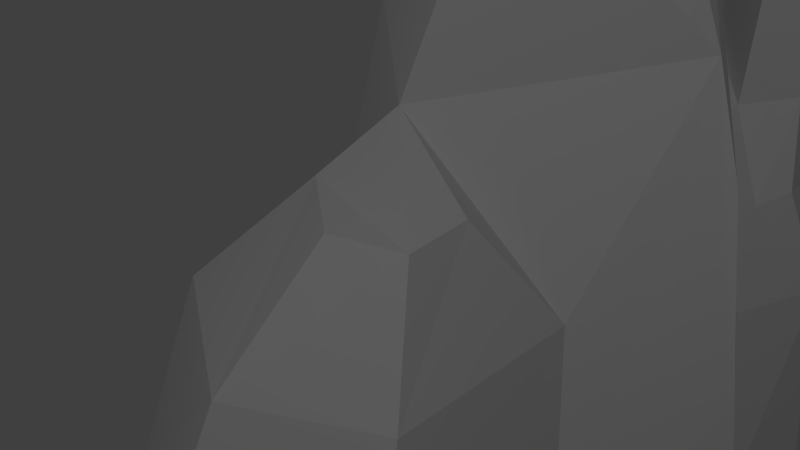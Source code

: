 # Source: RockFormation2.blend  (saved by Blender 2.78.0; exported with 4.5.12 LTS)
import bpy
from mathutils import Matrix  # noqa: F401  (used for matrix-valued properties, if any)

bpy.ops.wm.read_factory_settings(use_empty=True)
scene = bpy.context.scene
scene.name = 'Scene'

# ---- collections
col_collection_1 = bpy.data.collections.new('Collection 1'); scene.collection.children.link(col_collection_1)

# ---- materials (node trees are filled in below, after node groups)
mat_material = bpy.data.materials.new('Material')
mat_material.alpha_threshold = 0.0
mat_material.use_transparent_shadow = False
mat_material.roughness = 0.5
mat_material.specular_intensity = 0.0
mat_material.line_color = (0.0, 0.0, 0.0, 1.0)

# ---- material node trees

# ---- world
world_world = bpy.data.worlds.new('World'); scene.world = world_world
world_world.color = (0.05088, 0.05088, 0.05088)
world_world.use_sun_shadow = False
world_world.sun_shadow_jitter_overblur = 0.0
world_world.cycles.sampling_method = 'NONE'
world_world.cycles.sample_map_resolution = 256
world_world.light_settings.distance = 20.0

# ---- cameras
cam_camera = bpy.data.cameras.new('Camera')
cam_camera.clip_end = 100.0
cam_camera.lens = 35.0
cam_camera.sensor_width = 32.0
cam_camera.sensor_height = 18.0
cam_camera.ortho_scale = 7.314
cam_camera.dof.focus_distance = 0.0
cam_camera.dof.aperture_fstop = 128.0

# ---- lights
light_lamp = bpy.data.lights.new('Lamp', 'POINT')
light_lamp.transmission_factor = 0.0
light_lamp.cutoff_distance = 30.0
light_lamp.energy = 100.0
light_lamp.shadow_buffer_clip_start = 1.001
light_lamp.shadow_soft_size = 0.1
light_lamp.shadow_maximum_resolution = 0.006
light_lamp.use_absolute_resolution = True
light_lamp.cycles.use_multiple_importance_sampling = False

# ---- meshes
me_plane_005 = bpy.data.meshes.new('Plane.005')
me_plane_005.from_pydata([(-1.143, 0.002996, -1.513), (-1.269, 0.002996, -0.3163), (-0.1728, 0.002996, -1.188), (0.05695, 1.584, -0.9617), (-1.485, 0.002996, -0.9282), (-0.5311, 0.002996, -1.41), (-0.508, 0.9282, -1.292), (-1.349, 0.9126, -1.008), (-1.118, 0.9126, -0.3611), (-0.2348, 0.8971, -1.036), (-0.4749, 1.597, -0.7955), (-0.9734, 1.851, 0.2291), (-1.094, 0.8414, -1.398), (1.761, 0.00253, 0.5185), (0.6734, 0.00253, -0.6806), (0.7868, 0.00253, 1.254), (0.1588, 0.00253, 0.7027), (1.561, 0.00253, -0.3755), (1.307, 1.097, 0.3064), (1.176, 1.097, -0.2822), (0.4173, 1.097, -0.5355), (0.2257, 1.097, 0.3909), (0.5916, 1.547, 0.3593), (0.9039, 1.547, 0.1235), (0.8878, 1.547, -0.1663), (0.6163, 1.547, -0.2361), (0.3784, 1.775, 0.1428), (0.7508, 1.059, 0.8485), (-1.572, 0.006334, 1.016), (-0.8305, 0.006334, 1.368), (-1.507, 0.008099, 0.5204), (-0.3056, 0.00405, 1.025), (-1.218, 0.6274, 0.4966), (-1.305, 0.5339, 0.9054), (-0.833, 0.5339, 1.125), (-0.3206, 1.048, 0.789), (-1.07, 1.151, 0.4242), (-1.104, 1.026, 0.7017), (-0.5363, 1.151, 0.6366), (-0.7296, 1.038, 0.9203), (-1.612, -3.252e-08, 0.06681), (-0.1358, 2.931, -0.4126), (0.3284, -5.68e-08, -1.289), (-0.3227, 1.193, 0.7561), (-0.8595, 2.681, -0.3902), (-0.8763, 2.551, 0.03401), (0.2396, 2.706, -0.1361), (-0.2981, 1.911, 0.5831), (-0.5002, 2.567, 0.306), (-0.004193, 2.475, 0.1962), (-1.035, 1.872, -0.575), (-0.01771, 1.992, -0.8188), (-0.6236, 2.888, -0.4572), (-1.451, 0.6614, 0.04053), (0.1927, 0.7921, -1.125), (-1.101, 1.392, -0.4903), (-0.3142, 0.5987, 0.8906), (-0.5065, 1.33, -1.112), (-1.177, 1.292, -0.9602), (-0.9836, 1.221, -1.197), (-0.31, 1.251, -0.9284), (-1.078, 1.756, -0.9125), (-1.177, 1.292, -0.9602), (-0.9836, 1.221, -1.197), (-0.6491, 1.662, -1.056), (-0.94, 1.682, -1.098), (-0.5707, 1.616, -0.8449), (-0.9859, 1.787, -0.6603), (-0.9975, 2.751, -0.9315), (-0.7358, 2.658, -1.025), (-0.923, 2.699, -1.065), (-0.6851, 2.71, -0.8485), (-0.9256, 2.763, -0.7547), (-0.4277, 1.275, -1.003)], [], [(2, 5, 6, 9), (4, 1, 8, 7), (42, 54, 3, 51, 20, 14), (4, 7, 12, 0), (18, 19, 24, 23), (13, 17, 19, 18), (17, 14, 20, 19), (23, 24, 25, 26, 22), (26, 25, 20), (19, 20, 25, 24), (15, 27, 21, 16), (22, 26, 21, 27), (22, 27, 18, 23), (15, 13, 18, 27), (28, 29, 34, 33), (30, 28, 33, 32), (32, 33, 37, 36), (34, 56, 35, 39), (31, 56, 34, 29), (51, 46, 26, 20), (48, 47, 49), (45, 11, 36, 38, 48), (46, 49, 47, 26), (1, 40, 53, 8), (41, 51, 52), (41, 46, 51), (26, 47, 43, 21), (44, 50, 11, 45), (21, 43, 35, 56, 31, 16), (40, 30, 32, 53), (3, 54, 9, 60, 10), (2, 9, 54, 42), (49, 46, 41, 48), (44, 45, 52), (45, 48, 41, 52), (3, 10, 52, 51), (52, 10, 50, 44), (5, 0, 12, 6), (34, 39, 37, 33), (37, 39, 38, 36), (39, 35, 38), (43, 47, 48, 38, 35), (50, 55, 36, 11), (32, 36, 55, 8), (8, 53, 32), (12, 7, 58, 59), (6, 12, 59, 57), (7, 8, 55, 58), (9, 6, 57, 73, 60), (10, 60, 73, 66), (63, 62, 61, 65), (59, 58, 62, 63), (65, 64, 57, 63), (50, 67, 61, 62, 55), (50, 10, 66, 67), (67, 66, 71, 72), (61, 67, 72, 68), (66, 64, 69, 71), (64, 65, 70, 69), (65, 61, 68, 70), (68, 72, 71, 70), (69, 70, 71), (64, 66, 73, 57)])
_uv = me_plane_005.uv_layers.new(name='UVMap')
_uv.uv.foreach_set('vector', [0.2178, 0.4753, 0.2757, 0.4771, 0.2679, 0.6073, 0.2149, 0.605, 0.2781, 0.4179, 0.1873, 0.4205, 0.182, 0.2871, 0.2781, 0.2843, 0.7211, 0.46, 0.7017, 0.3433, 0.6822, 0.2266, 0.6772, 0.1634, 0.7717, 0.2744, 0.8131, 0.4322, 0.7912, 0.938, 0.81, 0.806, 0.8757, 0.8158, 0.8862, 0.938, 0.3845, 0.577, 0.3103, 0.577, 0.3086, 0.5, 0.3408, 0.4974, 0.4189, 0.7454, 0.3063, 0.7454, 0.3103, 0.577, 0.3845, 0.577, 0.4998, 0.4941, 0.6199, 0.5113, 0.6199, 0.6743, 0.5173, 0.6593, 0.2141, 0.933, 0.2377, 0.9017, 0.2754, 0.9129, 0.2754, 0.9855, 0.2338, 0.9813, 0.6065, 0.7921, 0.5794, 0.7401, 0.6199, 0.6743, 0.5173, 0.6593, 0.6199, 0.6743, 0.5794, 0.7401, 0.5426, 0.7341, 0.6481, 0.7829, 0.6676, 0.6203, 0.763, 0.6003, 0.763, 0.7648, 0.7149, 0.5326, 0.7532, 0.4941, 0.763, 0.6003, 0.6676, 0.6203, 0.1361, 0.4753, 0.1562, 0.5616, 0.04857, 0.5527, 0.08103, 0.4753, 0.1859, 0.7223, 0.01411, 0.7223, 0.04857, 0.5527, 0.1562, 0.5616, 0.1294, 0.9139, 0.01411, 0.9139, 0.02946, 0.8313, 0.1024, 0.8315, 0.07999, 0.4376, 0.01411, 0.4463, 0.01687, 0.363, 0.06953, 0.3419, 0.06953, 0.3419, 0.01687, 0.363, 0.03482, 0.2852, 0.07092, 0.2628, 0.3063, 0.09801, 0.3815, 0.125, 0.3714, 0.1908, 0.3142, 0.1777, 0.3948, 0.03802, 0.3815, 0.125, 0.3063, 0.09801, 0.3094, 0.01447, 0.6772, 0.1634, 0.7485, 0.03512, 0.8131, 0.147, 0.7717, 0.2744, 0.3276, 0.4181, 0.3569, 0.318, 0.3974, 0.4174, 0.9081, 0.4941, 0.9081, 0.6001, 0.9081, 0.7061, 0.828, 0.7035, 0.8429, 0.4955, 0.4402, 0.4684, 0.3974, 0.4174, 0.3569, 0.318, 0.4716, 0.3303, 0.5713, 0.9546, 0.4998, 0.966, 0.5033, 0.8675, 0.5713, 0.821, 0.649, 0.01787, 0.6456, 0.1648, 0.5806, 0.01447, 0.6783, 0.01447, 0.7485, 0.03512, 0.6772, 0.1634, 0.4716, 0.3303, 0.3569, 0.318, 0.3681, 0.212, 0.4612, 0.2243, 0.1647, 0.02931, 0.2016, 0.146, 0.08947, 0.1584, 0.108, 0.05404, 0.4612, 0.2243, 0.3681, 0.212, 0.3714, 0.1908, 0.3815, 0.125, 0.3948, 0.03802, 0.4716, 0.05986, 0.1457, 0.4353, 0.07999, 0.4376, 0.06953, 0.3419, 0.1393, 0.337, 0.6472, 0.228, 0.6481, 0.3466, 0.5906, 0.3194, 0.588, 0.2648, 0.5725, 0.2086, 0.5787, 0.4501, 0.5906, 0.3194, 0.6481, 0.3466, 0.649, 0.4652, 0.3181, 0.8116, 0.374, 0.7743, 0.4201, 0.8204, 0.3063, 0.8726, 0.4031, 0.9297, 0.3405, 0.9297, 0.4225, 0.8895, 0.3405, 0.9297, 0.3063, 0.8726, 0.4201, 0.8204, 0.4225, 0.8895, 0.6472, 0.228, 0.5725, 0.2086, 0.5806, 0.01447, 0.6456, 0.1648, 0.5806, 0.01447, 0.5725, 0.2086, 0.4998, 0.1503, 0.5423, 0.0355, 0.9259, 0.2114, 0.8414, 0.2177, 0.8452, 0.09557, 0.9259, 0.077, 0.02946, 0.8313, 0.02924, 0.7514, 0.09037, 0.7512, 0.1024, 0.8315, 0.9439, 0.5997, 0.9363, 0.5379, 0.9859, 0.5285, 0.9859, 0.6099, 0.9363, 0.5379, 0.9718, 0.4941, 0.9859, 0.5285, 0.7934, 0.6982, 0.8005, 0.5924, 0.8429, 0.4955, 0.828, 0.7035, 0.7912, 0.7194, 0.2016, 0.146, 0.1956, 0.2169, 0.07092, 0.2628, 0.08947, 0.1584, 0.06953, 0.3419, 0.07092, 0.2628, 0.1956, 0.2169, 0.182, 0.2871, 0.9774, 0.3781, 0.9348, 0.3066, 0.9774, 0.2467, 0.8757, 0.8158, 0.81, 0.806, 0.8183, 0.7484, 0.8615, 0.7578, 0.9259, 0.077, 0.8452, 0.09557, 0.8573, 0.03498, 0.923, 0.01447, 0.2781, 0.2843, 0.182, 0.2871, 0.1956, 0.2169, 0.2632, 0.2267, 0.2149, 0.605, 0.2679, 0.6073, 0.2525, 0.6691, 0.2334, 0.6634, 0.2141, 0.6596, 0.2196, 0.7167, 0.2141, 0.6596, 0.2334, 0.6634, 0.2342, 0.7202, 0.957, 0.972, 0.9144, 0.9599, 0.9205, 0.8917, 0.9525, 0.9038, 0.0, 0.0, 0.0, 0.0, 0.0, 0.0, 0.0, 0.0, 0.9039, 0.3151, 0.8636, 0.3159, 0.8414, 0.2685, 0.9066, 0.2467, 0.2016, 0.146, 0.2124, 0.1557, 0.2502, 0.1591, 0.2632, 0.2267, 0.1956, 0.2169, 0.4587, 0.4974, 0.4587, 0.5928, 0.4471, 0.5824, 0.4487, 0.5122, 0.6481, 0.8439, 0.709, 0.8119, 0.709, 0.9679, 0.6742, 0.9804, 0.2502, 0.1591, 0.2124, 0.1557, 0.2163, 0.01447, 0.2429, 0.01575, 0.2342, 0.7202, 0.2634, 0.7206, 0.2757, 0.8603, 0.2534, 0.8727, 0.8636, 0.3159, 0.9039, 0.3151, 0.9066, 0.4597, 0.8807, 0.4566, 0.9525, 0.9038, 0.9205, 0.8917, 0.936, 0.7484, 0.957, 0.7571, 0.02831, 0.9428, 0.05485, 0.9435, 0.05485, 0.9813, 0.01411, 0.9609, 0.02823, 0.9852, 0.01411, 0.9609, 0.05485, 0.9813, 0.2634, 0.7206, 0.2342, 0.7202, 0.2334, 0.6634, 0.2525, 0.6691])
me_plane_005.materials.append(mat_material)
me_plane_005.use_remesh_preserve_volume = False
me_plane_005.use_remesh_preserve_attributes = False
me_plane_005.use_mirror_vertex_groups = False
me_plane_005.update()

# ---- objects
ob_plane_003 = bpy.data.objects.new('Plane.003', me_plane_005)
ob_lamp = bpy.data.objects.new('Lamp', light_lamp)
ob_camera = bpy.data.objects.new('Camera', cam_camera)

# ---- transforms, parenting, visibility, modifiers, constraints
ob_plane_003.location = (0.0, 0.0, 0.0)
ob_plane_003.rotation_euler = (1.571, 0.0, 0.0)
ob_plane_003.lineart.crease_threshold = 0.0
ob_lamp.location = (4.076, 1.005, 5.904)
ob_lamp.rotation_euler = (0.6503, 0.05522, 1.866)
ob_lamp.lock_rotations_4d = False
ob_lamp.empty_display_type = 'ARROWS'
ob_lamp.color = (0.0, 0.0, 0.0, 0.0)
ob_lamp.lineart.crease_threshold = 0.0
ob_camera.location = (2.835, 1.184, 2.976)
ob_camera.rotation_euler = (1.028, -1.813e-06, 2.065)
ob_camera.scale = (1.0, 1.0, 1.0)
ob_camera.lock_rotations_4d = False
ob_camera.empty_display_type = 'ARROWS'
ob_camera.color = (0.0, 0.0, 0.0, 0.0)
ob_camera.display_type = 'WIRE'
ob_camera.lineart.crease_threshold = 0.0

# ---- collection membership
col_collection_1.objects.link(ob_plane_003)
col_collection_1.objects.link(ob_lamp)
col_collection_1.objects.link(ob_camera)

# ---- scene / render settings (as saved in the file)
scene.camera = ob_camera
scene.frame_start = 1; scene.frame_end = 250; scene.frame_set(44)
scene.render.engine = 'BLENDER_EEVEE_NEXT'
scene.render.resolution_percentage = 50
scene.render.dither_intensity = 0.0
scene.cycles.use_denoising = False
scene.cycles.samples = 10
scene.cycles.sampling_pattern = 'TABULATED_SOBOL'
scene.cycles.light_sampling_threshold = 0.0
scene.cycles.use_adaptive_sampling = False
scene.cycles.use_light_tree = False
scene.cycles.blur_glossy = 0.0
scene.cycles.pixel_filter_type = 'GAUSSIAN'
scene.cycles.sample_clamp_indirect = 0.0
scene.view_settings.view_transform = 'Standard'
bpy.context.view_layer.update()
